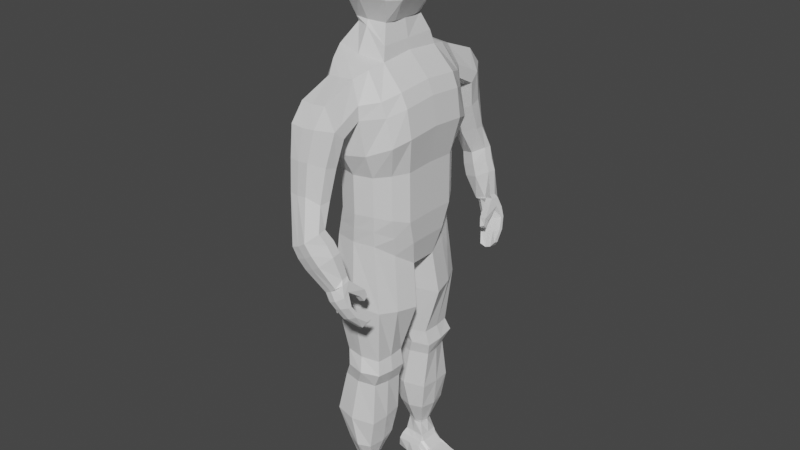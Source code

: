 # Source: defaultPlayerModel.blend  (saved by Blender 2.82.7; exported with 4.5.12 LTS)
import bpy
from mathutils import Matrix  # noqa: F401  (used for matrix-valued properties, if any)

bpy.ops.wm.read_factory_settings(use_empty=True)
scene = bpy.context.scene
scene.name = 'Scene'

# ---- collections
col_collection = bpy.data.collections.new('Collection'); scene.collection.children.link(col_collection)
col_collection_2 = bpy.data.collections.new('Collection 2'); scene.collection.children.link(col_collection_2)

# ---- materials (node trees are filled in below, after node groups)
mat_material = bpy.data.materials.new('Material')
mat_material.alpha_threshold = 0.0
mat_material.use_transparent_shadow = False
mat_material.line_color = (0.0, 0.0, 0.0, 1.0)

# ---- material node trees
mat_material.use_nodes = True; mat_material.node_tree.nodes.clear()
_N = mat_material.node_tree.nodes; _L = mat_material.node_tree.links
n0 = _N.new('ShaderNodeOutputMaterial'); n0.name = 'Material Output'; n0.location = (300, 300)
n1 = _N.new('ShaderNodeBsdfPrincipled'); n1.name = 'Principled BSDF'; n1.location = (10, 300)
n1.distribution = 'GGX'
n1.subsurface_method = 'BURLEY'
n1.inputs[2].default_value = 0.4
n1.inputs[3].default_value = 1.45
n1.inputs[27].default_value = (0.0, 0.0, 0.0, 1.0)
n1.inputs[28].default_value = 1.0
_L.new(n1.outputs[0], n0.inputs[0])
n0.is_active_output = True

# ---- world
world_world = bpy.data.worlds.new('World'); scene.world = world_world
world_world.use_nodes = True; world_world.node_tree.nodes.clear()
_N = world_world.node_tree.nodes; _L = world_world.node_tree.links
n0 = _N.new('ShaderNodeOutputWorld'); n0.name = 'World Output'; n0.location = (300, 300)
n1 = _N.new('ShaderNodeBackground'); n1.name = 'Background'; n1.location = (10, 300)
n1.inputs[0].default_value = (0.05088, 0.05088, 0.05088, 1.0)
_L.new(n1.outputs[0], n0.inputs[0])
n0.is_active_output = True
world_world.color = (0.05088, 0.05088, 0.05088)
world_world.use_sun_shadow = False
world_world.sun_shadow_jitter_overblur = 0.0

# ---- meshes
me_cube = bpy.data.meshes.new('Cube')
me_cube.from_pydata([(0.08739, 0.338, 1.335), (0.145, 0.2749, 0.5005), (-0.07835, 0.2749, 0.5005), (-0.1016, 0.0, 0.3489), (0.1316, 0.0, 1.396), (-0.1302, 0.0, 1.432), (0.2225, 0.0, 0.3558), (0.1546, 0.2901, 0.8638), (-0.03666, 0.2901, 0.8638), (0.2578, 0.0, 0.8778), (-0.1177, 0.0, 0.8778), (0.1565, 0.3391, 0.9856), (-0.04409, 0.3391, 0.9881), (0.2902, 0.0, 1.066), (-0.1995, 0.0, 1.137), (0.156, 0.288, 0.6613), (-0.03666, 0.288, 0.6613), (0.2605, 0.0, 0.6188), (-0.09994, 0.0, 0.6598), (-0.1302, 0.1788, 1.416), (0.2225, 0.07186, 0.3558), (-0.1016, 0.06811, 0.3489), (0.1316, 0.1788, 1.38), (0.2578, 0.1491, 0.871), (-0.1177, 0.1491, 0.871), (0.2902, 0.1795, 1.052), (-0.1995, 0.1795, 1.123), (-0.1052, 0.1475, 0.673), (0.2605, 0.1478, 0.616), (-0.09361, 0.0, 1.538), (0.1049, 0.0, 1.538), (0.1505, 0.2814, 0.5809), (-0.0575, 0.2814, 0.5809), (0.2497, 0.0, 0.4894), (-0.1417, 0.0, 0.4888), (0.2497, 0.1095, 0.4879), (-0.1453, 0.1393, 0.5012), (0.08242, 0.2595, -0.7966), (0.005964, 0.2595, -0.7948), (0.07819, 0.1828, -0.8065), (-0.003278, 0.1807, -0.7934), (-0.03527, 0.2683, -0.1445), (-0.03058, 0.09771, -0.1537), (0.1607, 0.2672, -0.1441), (0.1637, 0.09971, -0.1455), (-0.05093, 0.2737, -0.2972), (0.1403, 0.2743, -0.2944), (0.1681, 0.119, -0.2921), (-0.03674, 0.1154, -0.3015), (-0.07445, 0.06842, 0.126), (-0.08762, 0.3073, 0.1821), (0.1861, 0.29, 0.1517), (0.253, 0.08902, 0.1288), (-0.08251, 0.3054, -0.5101), (0.1502, 0.301, -0.5152), (0.1507, 0.1094, -0.5063), (-0.07353, 0.1063, -0.5096), (-0.000978, 0.1085, -0.2263), (-0.009156, 0.2966, -0.2157), (0.181, 0.2899, -0.2115), (0.183, 0.1059, -0.2271), (-0.01606, 0.2967, -0.6697), (0.1224, 0.2949, -0.6736), (0.1246, 0.1285, -0.6632), (-0.01925, 0.1254, -0.6663), (-0.09511, 0.263, 1.376), (0.1909, 0.1766, 0.4274), (-0.08393, 0.2233, 0.8661), (-0.1455, 0.2635, 1.092), (-0.07772, 0.2215, 0.6681), (-0.09725, 0.1739, 0.4228), (0.1131, 0.2624, 1.363), (0.2126, 0.2241, 0.8666), (0.2549, 0.2662, 1.025), (0.2145, 0.2225, 0.638), (0.2064, 0.1999, 0.5328), (-0.1205, 0.2142, 0.5536), (0.08794, 0.221, -0.8093), (-0.004358, 0.2207, -0.8066), (0.17, 0.184, -0.1443), (-0.04059, 0.1829, -0.1508), (0.1619, 0.1973, -0.2948), (-0.0513, 0.194, -0.2969), (-0.09101, 0.1988, 0.1549), (0.2283, 0.2016, 0.1417), (0.1583, 0.2054, -0.5112), (-0.08583, 0.2055, -0.5106), (-0.01291, 0.2021, -0.2206), (0.1898, 0.1983, -0.2197), (0.1388, 0.2123, -0.669), (-0.02541, 0.2112, -0.6692), (0.03333, 0.296, 0.5005), (0.01728, 0.3431, 1.33), (0.06042, 0.0, 0.3523), (0.05899, 0.3158, 0.8638), (0.05376, 0.3795, 0.9807), (0.05966, 0.313, 0.6613), (0.0007239, 0.2016, 1.398), (0.06042, 0.0295, 0.3523), (0.09267, 0.1201, 1.539), (-0.08069, 0.1172, 1.539), (0.04649, 0.3045, 0.5809), (0.03689, 0.2631, -0.8042), (0.04196, 0.17, -0.8033), (0.06656, 0.06687, -0.1496), (0.06272, 0.2867, -0.1443), (0.06569, 0.09088, -0.2968), (0.0447, 0.2948, -0.2958), (0.04926, 0.3269, 0.1669), (0.08927, 0.04086, 0.1274), (0.03508, 0.07874, -0.5079), (0.03034, 0.3328, -0.5127), (0.08591, 0.3199, -0.2136), (0.09102, 0.0779, -0.2267), (0.05266, 0.1036, -0.6647), (0.0607, 0.3249, -0.6716), (0.009006, 0.2802, 1.369), (0.1381, 0.3606, 1.231), (0.2381, 0.0, 1.281), (-0.1908, 0.0, 1.29), (0.2378, 0.186, 1.265), (-0.1899, 0.1865, 1.275), (0.1992, 0.277, 1.238), (-0.1419, 0.2785, 1.237), (0.269, 0.0, 1.209), (-0.1952, 0.0, 1.214), (0.2689, 0.1827, 1.194), (-0.1947, 0.183, 1.199), (0.2218, 0.2704, 1.165), (-0.1503, 0.274, 1.149), (-0.05282, 0.338, 1.325), (-0.07224, 0.3611, 1.22), (0.1443, 0.366, 1.163), (-0.06285, 0.3802, 1.16), (0.04089, 0.3875, 1.13), (0.0187, 0.5903, 1.169), (0.0888, 0.5913, 1.176), (-0.05141, 0.5835, 1.171), (0.1395, 0.5166, 1.154), (-0.07082, 0.5081, 1.147), (0.1457, 0.4643, 1.111), (-0.06143, 0.4696, 1.097), (0.0423, 0.4492, 1.074), (0.0683, 0.6959, 0.6507), (0.11, 0.6987, 0.6782), (0.02739, 0.6906, 0.6347), (0.1468, 0.6427, 0.7166), (0.001648, 0.6286, 0.6413), (0.04968, 0.606, 0.5267), (0.144, 0.5997, 0.7212), (0.001977, 0.6068, 0.6611), (0.0772, 0.5783, 0.6826), (0.04193, 0.4328, 1.089), (0.1453, 0.4381, 1.125), (-0.0712, 0.469, 1.167), (-0.06181, 0.4458, 1.114), (0.1392, 0.4751, 1.174), (0.08842, 0.5196, 1.264), (0.01832, 0.5203, 1.257), (-0.05179, 0.5138, 1.257), (-0.05203, 0.5503, 0.9872), (-0.03262, 0.617, 1.025), (0.1201, 0.5588, 0.9938), (0.1263, 0.4978, 0.9775), (0.01987, 0.6239, 1.024), (0.04348, 0.4828, 0.9407), (-0.04264, 0.5031, 0.9639), (0.07529, 0.6249, 1.031), (-0.02556, 0.6332, 0.8665), (0.1275, 0.5463, 0.8375), (0.02105, 0.64, 0.8651), (0.04466, 0.5312, 0.8007), (-0.04497, 0.5928, 0.8258), (0.1213, 0.6013, 0.8324), (-0.03558, 0.5516, 0.824), (0.0706, 0.641, 0.8721), (0.1904, 0.6237, 0.4316), (0.2178, 0.6239, 0.454), (0.1551, 0.6204, 0.415), (0.2261, 0.5856, 0.4888), (0.1296, 0.5819, 0.4218), (0.2233, 0.5485, 0.4934), (0.1241, 0.5655, 0.4421), (0.183, 0.5621, 0.4613), (0.07542, 0.6621, 0.5201), (0.2011, 0.6142, 0.6052), (0.1976, 0.5665, 0.6109), (0.1226, 0.6673, 0.5392), (0.1308, 0.5451, 0.5724), (0.04926, 0.5737, 0.5478), (0.1643, 0.6702, 0.5668), (0.174, 0.6226, 0.6609), (0.02209, 0.588, 0.6035), (0.0485, 0.6799, 0.5754), (0.02251, 0.6203, 0.5824), (0.1374, 0.6879, 0.6221), (0.1704, 0.5749, 0.6666), (0.09572, 0.6851, 0.5946), (0.1036, 0.5594, 0.6281), (0.2268, 0.4733, 0.2435), (0.2082, 0.6161, 0.4409), (0.2317, 0.506, 0.2331), (0.3067, 0.4845, 0.2679), (0.2355, 0.5512, 0.4758), (0.3069, 0.5108, 0.2628), (0.2378, 0.5982, 0.4676), (0.1499, 0.5801, 0.36), (0.1556, 0.6047, 0.362), (0.2576, 0.6092, 0.4157), (0.2506, 0.5739, 0.4305), (0.1699, 0.5852, 0.3257), (0.2758, 0.6025, 0.3677), (0.276, 0.5832, 0.3686), (0.1649, 0.5565, 0.3298), (0.1907, 0.561, 0.276), (0.2925, 0.5713, 0.3104), (0.2924, 0.5485, 0.3134), (0.1863, 0.5309, 0.2848), (0.2588, 0.5211, 0.2235), (0.2584, 0.4739, 0.2326), (0.1552, 0.5619, 0.4418), (0.1801, 0.5764, 0.2932), (0.181, 0.6224, 0.3733), (0.2029, 0.6101, 0.3384), (0.2029, 0.5619, 0.3445), (0.227, 0.5354, 0.2917), (0.2273, 0.583, 0.2841), (0.2865, 0.4764, 0.2422), (0.216, 0.6269, 0.3893), (0.2356, 0.6139, 0.3522), (0.2577, 0.5862, 0.2958), (0.2869, 0.5236, 0.233), (0.1954, 0.5531, 0.4633), (0.2082, 0.5747, 0.4189), (0.2357, 0.5725, 0.3561), (0.2575, 0.5419, 0.3023), (0.235, 0.4518, 0.3521), (0.2179, 0.4761, 0.3913), (0.2281, 0.4756, 0.3316), (0.222, 0.5029, 0.3737), (0.259, 0.4567, 0.3637), (0.2567, 0.4686, 0.3992), (0.2579, 0.4746, 0.342), (0.2554, 0.4984, 0.374), (-0.05726, 0.156, -1.019), (-0.006126, 0.1855, -0.8145), (-0.05726, 0.2853, -1.019), (0.004685, 0.2648, -0.813), (0.313, 0.1448, -1.019), (0.07379, 0.1823, -0.8187), (0.313, 0.2853, -1.019), (0.07379, 0.2587, -0.8187), (-0.02223, 0.1786, -0.8969), (-0.01311, 0.2672, -0.8921), (0.09407, 0.2755, -0.8957), (0.09407, 0.1702, -0.8957), (-0.04221, 0.2984, -0.9565), (0.2887, 0.2642, -0.9845), (0.2887, 0.1657, -0.9845), (-0.04221, 0.1416, -0.9565), (0.09596, 0.2996, -0.9565), (0.09785, 0.3206, -1.019), (0.09304, 0.1416, -0.9565), (0.08541, 0.1207, -1.019), (0.1576, 0.2699, -0.9604), (0.1576, 0.168, -0.9604), (0.1992, 0.1328, -1.019), (0.1673, 0.2819, -0.9818), (0.2054, 0.303, -1.019), (0.1658, 0.1537, -0.9818), (0.1074, 0.2727, -0.9235), (0.1074, 0.1691, -0.9235), (-0.03468, 0.155, -0.9255), (-0.03468, 0.2886, -0.9255), (0.2232, 0.267, -0.9724), (0.2232, 0.1668, -0.9724), (0.09502, 0.2875, -0.9261), (0.09355, 0.1559, -0.9261), (0.1373, 0.2773, -0.9527), (0.1366, 0.1614, -0.9527), (0.02029, 0.303, -1.019), (0.03384, 0.2668, -0.8187), (0.03384, 0.174, -0.8187), (0.03346, 0.1739, -0.8951), (0.03346, 0.2705, -0.8951), (0.02541, 0.1416, -0.9565), (0.02688, 0.299, -0.9565), (0.01407, 0.1384, -1.019), (0.02944, 0.1555, -0.9258), (0.03017, 0.2881, -0.9258), (-0.05726, 0.2207, -1.019), (-0.01088, 0.2205, -0.8187), (0.3483, 0.215, -1.019), (0.0908, 0.2205, -0.8187), (0.09407, 0.2229, -0.8957), (-0.02716, 0.2214, -0.8945), (-0.04221, 0.22, -0.9565), (0.324, 0.215, -0.9845), (0.1576, 0.2189, -0.9604), (0.1074, 0.2209, -0.9235), (0.2023, 0.2179, -1.019), (0.2232, 0.2169, -0.9724), (-0.03468, 0.2218, -0.9255), (0.01718, 0.2207, -1.019), (-0.07273, 0.0, 1.97), (-0.07273, 0.1218, 1.936), (0.08944, 0.0, 1.97), (0.08944, 0.1218, 1.936), (-0.1558, 0.0, 1.651), (-0.11, 0.1609, 1.655), (0.1333, 0.171, 1.655), (0.1768, 0.0, 1.651), (-0.1474, 0.0, 1.872), (-0.1015, 0.1694, 1.872), (0.1382, 0.1795, 1.872), (0.1599, 0.0, 1.872), (-0.1184, 0.1821, 1.756), (0.1395, 0.1922, 1.756), (0.1811, 0.0, 1.756), (-0.1643, 0.0, 1.756), (-0.07273, 0.07213, 1.97), (0.08944, 0.07213, 1.97), (0.1768, 0.106, 1.651), (-0.145, 0.106, 1.651), (0.1599, 0.1081, 1.872), (-0.1365, 0.1081, 1.872), (-0.1534, 0.1144, 1.756), (0.1811, 0.1144, 1.756), (0.01012, 0.1218, 1.957), (0.01012, 0.0, 1.991), (0.01858, 0.0, 1.651), (-0.003212, 0.1937, 1.655), (0.01435, 0.0, 1.872), (0.003468, 0.2022, 1.872), (-0.004316, 0.2149, 1.756), (0.01646, 0.0, 1.756), (0.01012, 0.07213, 1.991), (0.1223, 0.0, 1.448), (0.1207, 0.1601, 1.448), (-0.07433, 0.1109, 1.516), (0.0009778, 0.1427, 1.514), (-0.09054, 0.07082, 1.538), (0.1049, 0.07082, 1.538), (-0.005787, 0.1265, 1.539), (0.0003513, 0.0, 1.538), (-0.09349, 0.0, 1.521)], [(3, 6)], [(123, 65, 130, 131), (120, 22, 4, 118), (98, 20, 6, 93), (5, 345, 339, 19), (28, 23, 9, 17), (96, 94, 7, 15), (69, 67, 8, 16), (23, 25, 13, 9), (94, 95, 11, 7), (67, 68, 12, 8), (76, 69, 16, 32), (101, 96, 15, 31), (35, 28, 17, 33), (75, 74, 28, 35), (34, 18, 27, 36), (10, 14, 26, 24), (72, 73, 25, 23), (18, 10, 24, 27), (74, 72, 23, 28), (116, 65, 19, 97), (90, 61, 38, 78), (122, 71, 22, 120), (119, 5, 19, 121), (4, 22, 338, 337), (97, 19, 339, 340), (3, 34, 36, 21), (66, 75, 35, 20), (20, 35, 33, 6), (91, 101, 31, 1), (70, 76, 32, 2), (115, 62, 37, 102), (89, 63, 39, 77), (114, 64, 40, 103), (109, 49, 42, 104), (84, 52, 44, 79), (108, 51, 43, 105), (83, 50, 41, 80), (113, 57, 48, 106), (88, 60, 47, 81), (112, 59, 46, 107), (87, 58, 45, 82), (70, 2, 50, 83), (91, 1, 51, 108), (66, 20, 52, 84), (98, 21, 49, 109), (106, 48, 56, 110), (81, 47, 55, 85), (107, 46, 54, 111), (82, 45, 53, 86), (80, 41, 58, 87), (105, 43, 59, 112), (79, 44, 60, 88), (104, 42, 57, 113), (110, 56, 64, 114), (85, 55, 63, 89), (111, 54, 62, 115), (86, 53, 61, 90), (56, 86, 90, 64), (54, 85, 89, 62), (43, 79, 88, 59), (42, 80, 87, 57), (48, 82, 86, 56), (46, 81, 85, 54), (1, 66, 84, 51), (21, 70, 83, 49), (57, 87, 82, 48), (59, 88, 81, 46), (49, 83, 80, 42), (51, 84, 79, 43), (62, 89, 77, 37), (21, 36, 76, 70), (1, 31, 75, 66), (117, 0, 71, 122), (64, 90, 78, 40), (92, 130, 65, 116), (15, 7, 72, 74), (7, 11, 73, 72), (31, 15, 74, 75), (36, 27, 69, 76), (24, 26, 68, 67), (27, 24, 67, 69), (121, 19, 65, 123), (0, 92, 116, 71), (53, 111, 115, 61), (55, 110, 114, 63), (44, 104, 113, 60), (41, 105, 112, 58), (45, 107, 111, 53), (47, 106, 110, 55), (20, 98, 109, 52), (2, 91, 108, 50), (58, 112, 107, 45), (60, 113, 106, 47), (50, 108, 105, 41), (52, 109, 104, 44), (63, 114, 103, 39), (61, 115, 102, 38), (2, 32, 101, 91), (22, 97, 340, 338), (71, 116, 97, 22), (32, 16, 96, 101), (8, 12, 95, 94), (16, 8, 94, 96), (21, 98, 93, 3), (127, 121, 123, 129), (132, 117, 122, 128), (125, 119, 121, 127), (128, 122, 120, 126), (126, 120, 118, 124), (129, 123, 131, 133), (68, 129, 133, 12), (95, 134, 132, 11), (25, 126, 124, 13), (73, 128, 126, 25), (14, 125, 127, 26), (11, 132, 128, 73), (26, 127, 129, 68), (12, 133, 134, 95), (169, 171, 151, 149), (168, 170, 143, 145), (172, 168, 145, 147), (173, 169, 149, 146), (153, 152, 142, 140), (155, 154, 139, 141), (157, 156, 138, 136), (152, 155, 141, 142), (158, 157, 136, 135), (156, 153, 140, 138), (154, 159, 137, 139), (159, 158, 135, 137), (186, 188, 183, 181), (184, 187, 176, 178), (148, 184, 178, 180), (185, 186, 181, 179), (174, 172, 147, 150), (175, 173, 146, 144), (171, 174, 150, 151), (170, 175, 144, 143), (130, 92, 158, 159), (131, 130, 159, 154), (117, 132, 153, 156), (92, 0, 157, 158), (134, 133, 155, 152), (0, 117, 156, 157), (133, 131, 154, 155), (132, 134, 152, 153), (135, 136, 167, 164), (142, 141, 166, 165), (136, 138, 162, 167), (141, 139, 160, 166), (138, 140, 163, 162), (139, 137, 161, 160), (137, 135, 164, 161), (140, 142, 165, 163), (164, 167, 175, 170), (165, 166, 174, 171), (167, 162, 173, 175), (166, 160, 172, 174), (162, 163, 169, 173), (160, 161, 168, 172), (161, 164, 170, 168), (163, 165, 171, 169), (189, 148, 180, 182), (190, 185, 179, 177), (188, 189, 182, 183), (187, 190, 177, 176), (197, 195, 190, 187), (198, 192, 189, 188), (195, 191, 185, 190), (192, 194, 148, 189), (191, 196, 186, 185), (194, 193, 184, 148), (193, 197, 187, 184), (196, 198, 188, 186), (149, 151, 198, 196), (145, 143, 197, 193), (147, 145, 193, 194), (146, 149, 196, 191), (150, 147, 194, 192), (144, 146, 191, 195), (151, 150, 192, 198), (143, 144, 195, 197), (206, 180, 178, 207), (228, 176, 200, 208), (208, 205, 203, 209), (221, 220, 180, 206), (231, 204, 202, 227), (224, 221, 206, 213), (211, 208, 209, 212), (229, 228, 208, 211), (213, 206, 207, 210), (217, 213, 210, 214), (230, 229, 211, 215), (215, 211, 212, 216), (225, 224, 213, 217), (219, 225, 217, 199), (204, 215, 216, 202), (231, 230, 215, 204), (199, 217, 214, 201), (201, 214, 226, 218), (227, 235, 225, 219), (235, 234, 224, 225), (214, 210, 223, 226), (210, 207, 222, 223), (234, 233, 221, 224), (201, 218, 219, 199), (233, 232, 220, 221), (207, 178, 222), (212, 209, 233, 234), (216, 212, 234, 235), (202, 216, 235, 227), (218, 226, 230, 231), (226, 223, 229, 230), (223, 222, 228, 229), (218, 231, 227, 219), (222, 178, 176, 228), (236, 237, 239, 238), (238, 239, 243, 242), (242, 243, 241, 240), (240, 241, 237, 236), (238, 242, 240, 236), (241, 243, 209, 203), (239, 237, 232, 233), (237, 241, 203, 232), (243, 239, 233, 209), (183, 232, 203, 181), (182, 220, 232, 183), (180, 220, 182), (181, 203, 205, 179), (177, 200, 176), (208, 200, 205), (179, 205, 200, 177), (295, 291, 247, 253), (284, 281, 251, 254), (294, 293, 249, 255), (283, 282, 245, 252), (300, 268, 250, 292), (279, 271, 255, 277), (299, 294, 255, 271), (289, 284, 254, 276), (302, 295, 253, 273), (290, 296, 256, 246), (280, 286, 260, 261), (292, 297, 258, 248), (266, 269, 262, 263), (268, 267, 257, 250), (278, 270, 264, 274), (288, 283, 252, 272), (287, 285, 259, 244), (301, 298, 265, 275), (276, 254, 270, 278), (261, 260, 267, 268), (248, 258, 269, 266), (298, 299, 271, 265), (275, 265, 271, 279), (303, 300, 266, 263, 287), (258, 275, 279, 269), (260, 276, 278, 267), (297, 301, 275, 258), (285, 288, 272, 259), (267, 278, 274, 257), (296, 302, 273, 256), (286, 289, 276, 260), (269, 279, 277, 262), (256, 273, 289, 286), (262, 277, 288, 285), (290, 303, 287, 244), (263, 262, 285, 287), (277, 255, 283, 288), (246, 256, 286, 280), (273, 253, 284, 289), (255, 249, 282, 283), (253, 247, 281, 284), (246, 280, 303, 290), (259, 272, 302, 296), (257, 274, 301, 297), (280, 261, 268, 300, 303), (264, 270, 299, 298), (274, 264, 298, 301), (250, 257, 297, 292), (244, 259, 296, 290), (272, 252, 295, 302), (270, 254, 294, 299), (266, 300, 292, 248), (254, 251, 293, 294), (252, 245, 291, 295), (38, 247, 291, 78), (78, 291, 245, 40), (102, 281, 247, 38), (37, 251, 281, 102), (77, 293, 251, 37), (39, 249, 293, 77), (103, 282, 249, 39), (40, 245, 282, 103), (325, 320, 305, 313), (333, 328, 307, 314), (324, 321, 306, 315), (332, 329, 304, 312), (336, 320, 304, 329), (344, 330, 308, 29), (342, 322, 311, 30), (343, 331, 310, 99), (341, 323, 309, 100), (335, 332, 312, 319), (327, 324, 315, 318), (334, 333, 314, 317), (326, 325, 313, 316), (323, 326, 316, 309), (331, 334, 317, 310), (322, 327, 318, 311), (330, 335, 319, 308), (310, 317, 327, 322), (308, 319, 326, 323), (319, 312, 325, 326), (317, 314, 324, 327), (29, 308, 323, 341), (99, 310, 322, 342), (328, 305, 320, 336), (314, 307, 321, 324), (312, 304, 320, 325), (307, 328, 336, 321), (311, 318, 335, 330), (309, 316, 334, 331), (316, 313, 333, 334), (318, 315, 332, 335), (100, 309, 331, 343), (30, 311, 330, 344), (321, 336, 329, 306), (315, 306, 329, 332), (313, 305, 328, 333), (341, 100, 339), (341, 339, 345), (341, 345, 29), (340, 339, 100, 343), (338, 340, 343, 99), (337, 338, 99, 30)])
_uv = me_cube.uv_layers.new(name='UVMap')
_uv.uv.foreach_set('vector', [0.5938, 0.2188, 0.625, 0.2188, 0.625, 0.25, 0.5938, 0.25, 0.5938, 0.5625, 0.625, 0.5625, 0.625, 0.625, 0.5938, 0.625, 0.25, 0.5625, 0.375, 0.5625, 0.375, 0.625, 0.25, 0.625, 0.625, 0.125, 0.0, 0.0, 0.875, 0.5625, 0.875, 0.5625, 0.4375, 0.5625, 0.5, 0.5625, 0.5, 0.625, 0.4375, 0.625, 0.4375, 0.375, 0.5, 0.375, 0.5, 0.5, 0.4375, 0.5, 0.4375, 0.2188, 0.5, 0.2187, 0.5, 0.25, 0.4375, 0.25, 0.5, 0.5625, 0.5625, 0.5625, 0.5625, 0.625, 0.5, 0.625, 0.5, 0.375, 0.5625, 0.375, 0.5625, 0.5, 0.5, 0.5, 0.5, 0.2187, 0.5625, 0.2188, 0.5625, 0.25, 0.5, 0.25, 0.4063, 0.2188, 0.4375, 0.2188, 0.4375, 0.25, 0.4062, 0.25, 0.4062, 0.375, 0.4375, 0.375, 0.4375, 0.5, 0.4062, 0.5, 0.4063, 0.5625, 0.4375, 0.5625, 0.4375, 0.625, 0.4062, 0.625, 0.4063, 0.5312, 0.4375, 0.5313, 0.4375, 0.5625, 0.4063, 0.5625, 0.4062, 0.125, 0.4375, 0.125, 0.4375, 0.1875, 0.4062, 0.1875, 0.5, 0.125, 0.5625, 0.125, 0.5625, 0.1875, 0.5, 0.1875, 0.5, 0.5312, 0.5625, 0.5312, 0.5625, 0.5625, 0.5, 0.5625, 0.4375, 0.125, 0.5, 0.125, 0.5, 0.1875, 0.4375, 0.1875, 0.4375, 0.5313, 0.5, 0.5312, 0.5, 0.5625, 0.4375, 0.5625, 0.75, 0.5312, 0.875, 0.5312, 0.875, 0.5625, 0.75, 0.5625, 0.375, 0.2188, 0.375, 0.25, 0.375, 0.25, 0.375, 0.2187, 0.5937, 0.5312, 0.625, 0.5312, 0.625, 0.5625, 0.5938, 0.5625, 0.5938, 0.125, 0.625, 0.125, 0.625, 0.1875, 0.5938, 0.1875, 0.625, 0.625, 0.625, 0.5625, 0.625, 0.5625, 0.625, 0.625, 0.75, 0.5625, 0.875, 0.5625, 0.875, 0.5625, 0.75, 0.5625, 0.375, 0.125, 0.4062, 0.125, 0.4062, 0.1875, 0.375, 0.1875, 0.375, 0.5312, 0.4063, 0.5312, 0.4063, 0.5625, 0.375, 0.5625, 0.375, 0.5625, 0.4063, 0.5625, 0.4062, 0.625, 0.375, 0.625, 0.375, 0.375, 0.4062, 0.375, 0.4062, 0.5, 0.375, 0.5, 0.375, 0.2188, 0.4063, 0.2188, 0.4062, 0.25, 0.375, 0.25, 0.375, 0.375, 0.375, 0.5, 0.375, 0.5, 0.375, 0.375, 0.375, 0.5312, 0.375, 0.5625, 0.375, 0.5625, 0.375, 0.5313, 0.25, 0.5625, 0.125, 0.5625, 0.125, 0.5625, 0.25, 0.5625, 0.25, 0.5625, 0.125, 0.5625, 0.125, 0.5625, 0.25, 0.5625, 0.375, 0.5312, 0.375, 0.5625, 0.375, 0.5625, 0.375, 0.5312, 0.375, 0.375, 0.375, 0.5, 0.375, 0.5, 0.375, 0.375, 0.375, 0.2188, 0.375, 0.25, 0.375, 0.25, 0.375, 0.2188, 0.25, 0.5625, 0.125, 0.5625, 0.125, 0.5625, 0.25, 0.5625, 0.375, 0.5312, 0.375, 0.5625, 0.375, 0.5625, 0.375, 0.5313, 0.375, 0.375, 0.375, 0.5, 0.375, 0.5, 0.375, 0.375, 0.375, 0.2188, 0.375, 0.25, 0.375, 0.25, 0.375, 0.2188, 0.375, 0.2188, 0.375, 0.25, 0.375, 0.25, 0.375, 0.2188, 0.375, 0.375, 0.375, 0.5, 0.375, 0.5, 0.375, 0.375, 0.375, 0.5312, 0.375, 0.5625, 0.375, 0.5625, 0.375, 0.5312, 0.25, 0.5625, 0.125, 0.5625, 0.125, 0.5625, 0.25, 0.5625, 0.25, 0.5625, 0.125, 0.5625, 0.125, 0.5625, 0.25, 0.5625, 0.375, 0.5313, 0.375, 0.5625, 0.375, 0.5625, 0.375, 0.5312, 0.375, 0.375, 0.375, 0.5, 0.375, 0.5, 0.375, 0.375, 0.375, 0.2188, 0.375, 0.25, 0.375, 0.25, 0.375, 0.2188, 0.375, 0.2188, 0.375, 0.25, 0.375, 0.25, 0.375, 0.2188, 0.375, 0.375, 0.375, 0.5, 0.375, 0.5, 0.375, 0.375, 0.375, 0.5312, 0.375, 0.5625, 0.375, 0.5625, 0.375, 0.5312, 0.25, 0.5625, 0.125, 0.5625, 0.125, 0.5625, 0.25, 0.5625, 0.25, 0.5625, 0.125, 0.5625, 0.125, 0.5625, 0.25, 0.5625, 0.375, 0.5312, 0.375, 0.5625, 0.375, 0.5625, 0.375, 0.5312, 0.375, 0.375, 0.375, 0.5, 0.375, 0.5, 0.375, 0.375, 0.375, 0.2188, 0.375, 0.25, 0.375, 0.25, 0.375, 0.2188, 0.375, 0.1875, 0.375, 0.2188, 0.375, 0.2188, 0.375, 0.1875, 0.375, 0.5, 0.375, 0.5312, 0.375, 0.5312, 0.375, 0.5, 0.375, 0.5, 0.375, 0.5312, 0.375, 0.5312, 0.375, 0.5, 0.375, 0.1875, 0.375, 0.2188, 0.375, 0.2188, 0.375, 0.1875, 0.375, 0.1875, 0.375, 0.2188, 0.375, 0.2188, 0.375, 0.1875, 0.375, 0.5, 0.375, 0.5313, 0.375, 0.5312, 0.375, 0.5, 0.375, 0.5, 0.375, 0.5312, 0.375, 0.5312, 0.375, 0.5, 0.375, 0.1875, 0.375, 0.2188, 0.375, 0.2188, 0.375, 0.1875, 0.375, 0.1875, 0.375, 0.2188, 0.375, 0.2188, 0.375, 0.1875, 0.375, 0.5, 0.375, 0.5312, 0.375, 0.5313, 0.375, 0.5, 0.375, 0.1875, 0.375, 0.2188, 0.375, 0.2188, 0.375, 0.1875, 0.375, 0.5, 0.375, 0.5312, 0.375, 0.5312, 0.375, 0.5, 0.375, 0.5, 0.375, 0.5312, 0.375, 0.5313, 0.375, 0.5, 0.375, 0.1875, 0.4062, 0.1875, 0.4063, 0.2188, 0.375, 0.2188, 0.375, 0.5, 0.4062, 0.5, 0.4063, 0.5312, 0.375, 0.5312, 0.5938, 0.5, 0.625, 0.5, 0.625, 0.5312, 0.5937, 0.5312, 0.375, 0.1875, 0.375, 0.2188, 0.375, 0.2187, 0.375, 0.1875, 0.75, 0.5, 0.875, 0.5, 0.875, 0.5312, 0.75, 0.5312, 0.4375, 0.5, 0.5, 0.5, 0.5, 0.5312, 0.4375, 0.5313, 0.5, 0.5, 0.5625, 0.5, 0.5625, 0.5312, 0.5, 0.5312, 0.4062, 0.5, 0.4375, 0.5, 0.4375, 0.5313, 0.4063, 0.5312, 0.4062, 0.1875, 0.4375, 0.1875, 0.4375, 0.2188, 0.4063, 0.2188, 0.5, 0.1875, 0.5625, 0.1875, 0.5625, 0.2188, 0.5, 0.2187, 0.4375, 0.1875, 0.5, 0.1875, 0.5, 0.2187, 0.4375, 0.2188, 0.5938, 0.1875, 0.625, 0.1875, 0.625, 0.2188, 0.5938, 0.2188, 0.625, 0.5, 0.75, 0.5, 0.75, 0.5312, 0.625, 0.5312, 0.375, 0.25, 0.375, 0.375, 0.375, 0.375, 0.375, 0.25, 0.375, 0.5625, 0.25, 0.5625, 0.25, 0.5625, 0.375, 0.5625, 0.375, 0.5625, 0.25, 0.5625, 0.25, 0.5625, 0.375, 0.5625, 0.375, 0.25, 0.375, 0.375, 0.375, 0.375, 0.375, 0.25, 0.375, 0.25, 0.375, 0.375, 0.375, 0.375, 0.375, 0.25, 0.375, 0.5625, 0.25, 0.5625, 0.25, 0.5625, 0.375, 0.5625, 0.375, 0.5625, 0.25, 0.5625, 0.25, 0.5625, 0.375, 0.5625, 0.375, 0.25, 0.375, 0.375, 0.375, 0.375, 0.375, 0.25, 0.375, 0.25, 0.375, 0.375, 0.375, 0.375, 0.375, 0.25, 0.375, 0.5625, 0.25, 0.5625, 0.25, 0.5625, 0.375, 0.5625, 0.375, 0.25, 0.375, 0.375, 0.375, 0.375, 0.375, 0.25, 0.375, 0.5625, 0.25, 0.5625, 0.25, 0.5625, 0.375, 0.5625, 0.375, 0.5625, 0.25, 0.5625, 0.25, 0.5625, 0.375, 0.5625, 0.375, 0.25, 0.375, 0.375, 0.375, 0.375, 0.375, 0.25, 0.375, 0.25, 0.4062, 0.25, 0.4062, 0.375, 0.375, 0.375, 0.625, 0.5625, 0.75, 0.5625, 0.75, 0.5625, 0.625, 0.5625, 0.625, 0.5312, 0.75, 0.5312, 0.75, 0.5625, 0.625, 0.5625, 0.4062, 0.25, 0.4375, 0.25, 0.4375, 0.375, 0.4062, 0.375, 0.5, 0.25, 0.5625, 0.25, 0.5625, 0.375, 0.5, 0.375, 0.4375, 0.25, 0.5, 0.25, 0.5, 0.375, 0.4375, 0.375, 0.125, 0.5625, 0.25, 0.5625, 0.25, 0.625, 0.125, 0.625, 0.5781, 0.1875, 0.5938, 0.1875, 0.5938, 0.2188, 0.5781, 0.2188, 0.5781, 0.5, 0.5938, 0.5, 0.5937, 0.5312, 0.5781, 0.5312, 0.5781, 0.125, 0.5938, 0.125, 0.5938, 0.1875, 0.5781, 0.1875, 0.5781, 0.5312, 0.5937, 0.5312, 0.5938, 0.5625, 0.5781, 0.5625, 0.5781, 0.5625, 0.5938, 0.5625, 0.5938, 0.625, 0.5781, 0.625, 0.5781, 0.2188, 0.5938, 0.2188, 0.5938, 0.25, 0.5781, 0.25, 0.5625, 0.2188, 0.5781, 0.2188, 0.5781, 0.25, 0.5625, 0.25, 0.5625, 0.375, 0.5781, 0.375, 0.5781, 0.5, 0.5625, 0.5, 0.5625, 0.5625, 0.5781, 0.5625, 0.5781, 0.625, 0.5625, 0.625, 0.5625, 0.5312, 0.5781, 0.5312, 0.5781, 0.5625, 0.5625, 0.5625, 0.5625, 0.125, 0.5781, 0.125, 0.5781, 0.1875, 0.5625, 0.1875, 0.5625, 0.5, 0.5781, 0.5, 0.5781, 0.5312, 0.5625, 0.5312, 0.5625, 0.1875, 0.5781, 0.1875, 0.5781, 0.2188, 0.5625, 0.2188, 0.5625, 0.25, 0.5781, 0.25, 0.5781, 0.375, 0.5625, 0.375, 0.5781, 0.5, 0.5781, 0.375, 0.5781, 0.375, 0.5781, 0.5, 0.625, 0.25, 0.625, 0.375, 0.625, 0.375, 0.625, 0.25, 0.5938, 0.25, 0.625, 0.25, 0.625, 0.25, 0.5938, 0.25, 0.5938, 0.5, 0.5781, 0.5, 0.5781, 0.5, 0.5938, 0.5, 0.5781, 0.5, 0.5781, 0.375, 0.5781, 0.375, 0.5781, 0.5, 0.5781, 0.25, 0.5938, 0.25, 0.5938, 0.25, 0.5781, 0.25, 0.625, 0.5, 0.5938, 0.5, 0.5938, 0.5, 0.625, 0.5, 0.5781, 0.375, 0.5781, 0.25, 0.5781, 0.25, 0.5781, 0.375, 0.625, 0.375, 0.625, 0.5, 0.625, 0.5, 0.625, 0.375, 0.5938, 0.5, 0.5781, 0.5, 0.5781, 0.5, 0.5938, 0.5, 0.5938, 0.25, 0.625, 0.25, 0.625, 0.25, 0.5938, 0.25, 0.625, 0.25, 0.625, 0.375, 0.625, 0.375, 0.625, 0.25, 0.5781, 0.5, 0.5781, 0.375, 0.5781, 0.375, 0.5781, 0.5, 0.625, 0.25, 0.625, 0.375, 0.625, 0.375, 0.625, 0.25, 0.5938, 0.25, 0.625, 0.25, 0.625, 0.25, 0.5938, 0.25, 0.5938, 0.5, 0.5781, 0.5, 0.5781, 0.5, 0.5938, 0.5, 0.5781, 0.25, 0.5938, 0.25, 0.5938, 0.25, 0.5781, 0.25, 0.625, 0.5, 0.5938, 0.5, 0.5938, 0.5, 0.625, 0.5, 0.5781, 0.375, 0.5781, 0.25, 0.5781, 0.25, 0.5781, 0.375, 0.625, 0.375, 0.625, 0.5, 0.625, 0.5, 0.625, 0.375, 0.625, 0.25, 0.625, 0.375, 0.625, 0.375, 0.625, 0.25, 0.5938, 0.25, 0.625, 0.25, 0.625, 0.25, 0.5938, 0.25, 0.5938, 0.5, 0.5781, 0.5, 0.5781, 0.5, 0.5938, 0.5, 0.625, 0.375, 0.625, 0.5, 0.625, 0.5, 0.625, 0.375, 0.5781, 0.375, 0.5781, 0.25, 0.5781, 0.25, 0.5781, 0.375, 0.625, 0.5, 0.5938, 0.5, 0.5938, 0.5, 0.625, 0.5, 0.5781, 0.25, 0.5938, 0.25, 0.5938, 0.25, 0.5781, 0.25, 0.5781, 0.5, 0.5781, 0.375, 0.5781, 0.375, 0.5781, 0.5, 0.625, 0.375, 0.625, 0.5, 0.625, 0.5, 0.625, 0.375, 0.5781, 0.375, 0.5781, 0.25, 0.5781, 0.25, 0.5781, 0.375, 0.625, 0.5, 0.5938, 0.5, 0.5938, 0.5, 0.625, 0.5, 0.5781, 0.25, 0.5938, 0.25, 0.5938, 0.25, 0.5781, 0.25, 0.5938, 0.5, 0.5781, 0.5, 0.5781, 0.5, 0.5938, 0.5, 0.5938, 0.25, 0.625, 0.25, 0.625, 0.25, 0.5938, 0.25, 0.625, 0.25, 0.625, 0.375, 0.625, 0.375, 0.625, 0.25, 0.5781, 0.5, 0.5781, 0.375, 0.5781, 0.375, 0.5781, 0.5, 0.625, 0.375, 0.625, 0.5, 0.625, 0.5, 0.625, 0.375, 0.5781, 0.375, 0.5781, 0.25, 0.5781, 0.25, 0.5781, 0.375, 0.625, 0.5, 0.5938, 0.5, 0.5938, 0.5, 0.625, 0.5, 0.5781, 0.25, 0.5938, 0.25, 0.5938, 0.25, 0.5781, 0.25, 0.5938, 0.5, 0.5781, 0.5, 0.5781, 0.5, 0.5938, 0.5, 0.5938, 0.25, 0.625, 0.25, 0.625, 0.25, 0.5938, 0.25, 0.625, 0.25, 0.625, 0.375, 0.625, 0.375, 0.625, 0.25, 0.5781, 0.5, 0.5781, 0.375, 0.5781, 0.375, 0.5781, 0.5, 0.5781, 0.25, 0.5938, 0.25, 0.5938, 0.25, 0.5781, 0.25, 0.625, 0.5, 0.5938, 0.5, 0.5938, 0.5, 0.625, 0.5, 0.5781, 0.375, 0.5781, 0.25, 0.5781, 0.25, 0.5781, 0.375, 0.625, 0.375, 0.625, 0.5, 0.625, 0.5, 0.625, 0.375, 0.625, 0.375, 0.625, 0.5, 0.625, 0.5, 0.625, 0.375, 0.5781, 0.375, 0.5781, 0.25, 0.5781, 0.25, 0.5781, 0.375, 0.625, 0.5, 0.5938, 0.5, 0.5938, 0.5, 0.625, 0.5, 0.5781, 0.25, 0.5938, 0.25, 0.5938, 0.25, 0.5781, 0.25, 0.5938, 0.5, 0.5781, 0.5, 0.5781, 0.5, 0.5938, 0.5, 0.5938, 0.25, 0.625, 0.25, 0.625, 0.25, 0.5938, 0.25, 0.625, 0.25, 0.625, 0.375, 0.625, 0.375, 0.625, 0.25, 0.5781, 0.5, 0.5781, 0.375, 0.5781, 0.375, 0.5781, 0.5, 0.5781, 0.5, 0.5781, 0.375, 0.5781, 0.375, 0.5781, 0.5, 0.625, 0.25, 0.625, 0.375, 0.625, 0.375, 0.625, 0.25, 0.5938, 0.25, 0.625, 0.25, 0.625, 0.25, 0.5938, 0.25, 0.5938, 0.5, 0.5781, 0.5, 0.5781, 0.5, 0.5938, 0.5, 0.5781, 0.25, 0.5938, 0.25, 0.5938, 0.25, 0.5781, 0.25, 0.625, 0.5, 0.5938, 0.5, 0.5938, 0.5, 0.625, 0.5, 0.5781, 0.375, 0.5781, 0.25, 0.5781, 0.25, 0.5781, 0.375, 0.625, 0.375, 0.625, 0.5, 0.625, 0.5, 0.625, 0.375, 0.5588, 0.0, 0.625, 0.0, 0.625, 0.1704, 0.5588, 0.1704, 0.5588, 0.4138, 0.625, 0.4138, 0.625, 0.4875, 0.5588, 0.6111, 0.5588, 0.6111, 0.625, 0.6111, 0.625, 0.75, 0.5588, 0.75, 0.5588, 0.9224, 0.625, 0.9224, 0.625, 1.0, 0.5588, 1.0, 0.2888, 0.5, 0.375, 0.6111, 0.375, 0.75, 0.2888, 0.75, 0.4975, 0.9224, 0.5588, 0.9224, 0.5588, 1.0, 0.4975, 1.0, 0.4975, 0.6111, 0.5588, 0.6111, 0.5588, 0.75, 0.4975, 0.75, 0.4975, 0.4138, 0.5588, 0.4138, 0.5588, 0.6111, 0.4975, 0.6111, 0.4975, 0.0, 0.5588, 0.0, 0.5588, 0.1704, 0.4975, 0.1704, 0.4363, 0.0, 0.4975, 0.0, 0.4975, 0.1704, 0.4363, 0.1704, 0.4363, 0.4138, 0.4975, 0.4138, 0.4975, 0.6111, 0.4363, 0.6111, 0.4363, 0.6111, 0.4975, 0.6111, 0.4975, 0.75, 0.4363, 0.75, 0.4363, 0.9224, 0.4975, 0.9224, 0.4975, 1.0, 0.4363, 1.0, 0.375, 0.9224, 0.4363, 0.9224, 0.4363, 1.0, 0.375, 1.0, 0.375, 0.6111, 0.4363, 0.6111, 0.4363, 0.75, 0.375, 0.75, 0.375, 0.4138, 0.4363, 0.4138, 0.4363, 0.6111, 0.375, 0.6111, 0.375, 0.0, 0.4363, 0.0, 0.4363, 0.1704, 0.375, 0.1704, 0.375, 0.1704, 0.4363, 0.1704, 0.4363, 0.3276, 0.375, 0.3276, 0.375, 0.8362, 0.4363, 0.8362, 0.4363, 0.9224, 0.375, 0.9224, 0.4363, 0.8362, 0.4975, 0.8362, 0.4975, 0.9224, 0.4363, 0.9224, 0.4363, 0.1704, 0.4975, 0.1704, 0.4975, 0.3276, 0.4363, 0.3276, 0.4975, 0.1704, 0.5588, 0.1704, 0.5588, 0.3276, 0.4975, 0.3276, 0.4975, 0.8362, 0.5588, 0.8362, 0.5588, 0.9224, 0.4975, 0.9224, 0.1397, 0.5943, 0.2026, 0.5, 0.2026, 0.75, 0.125, 0.75, 0.5588, 0.8362, 0.625, 0.8362, 0.625, 0.9224, 0.5588, 0.9224, 0.5588, 0.1704, 0.625, 0.3276, 0.5588, 0.3276, 0.4975, 0.75, 0.5588, 0.75, 0.5588, 0.8362, 0.4975, 0.8362, 0.4363, 0.75, 0.4975, 0.75, 0.4975, 0.8362, 0.4363, 0.8362, 0.375, 0.75, 0.4363, 0.75, 0.4363, 0.8362, 0.375, 0.8362, 0.375, 0.3276, 0.4363, 0.3276, 0.4363, 0.4138, 0.375, 0.4138, 0.4363, 0.3276, 0.4975, 0.3276, 0.4975, 0.4138, 0.4363, 0.4138, 0.4975, 0.3276, 0.5588, 0.3276, 0.5588, 0.4138, 0.4975, 0.4138, 0.2026, 0.5, 0.2888, 0.5, 0.2888, 0.75, 0.2026, 0.75, 0.5588, 0.3276, 0.625, 0.3276, 0.625, 0.4138, 0.5588, 0.4138, 0.375, 0.0, 0.625, 0.0, 0.625, 0.25, 0.375, 0.25, 0.375, 0.25, 0.625, 0.25, 0.625, 0.5, 0.375, 0.5, 0.375, 0.5, 0.625, 0.5, 0.625, 0.75, 0.375, 0.75, 0.375, 0.75, 0.625, 0.75, 0.625, 1.0, 0.375, 1.0, 0.125, 0.5, 0.375, 0.5, 0.375, 0.75, 0.125, 0.75, 0.625, 0.75, 0.625, 0.5, 0.625, 0.5, 0.625, 0.75, 0.625, 0.25, 0.625, 0.0, 0.625, 0.0, 0.625, 0.25, 0.625, 1.0, 0.625, 0.75, 0.625, 0.75, 0.625, 1.0, 0.625, 0.5, 0.625, 0.25, 0.625, 0.25, 0.625, 0.5, 0.5781, 0.375, 0.625, 1.0, 0.625, 0.75, 0.5781, 0.5, 0.5781, 0.25, 0.625, 0.9224, 0.625, 0.8362, 0.5781, 0.375, 0.625, 1.0, 0.625, 0.9224, 0.5781, 0.25, 0.5781, 0.5, 0.625, 0.75, 0.625, 0.6111, 0.5938, 0.5, 0.625, 0.5, 0.625, 0.4875, 0.625, 0.4138, 0.5588, 0.6111, 0.625, 0.4875, 0.625, 0.6111, 0.5938, 0.5, 0.625, 0.6111, 0.625, 0.4875, 0.625, 0.5, 0.5303, 0.125, 0.625, 0.125, 0.625, 0.25, 0.5303, 0.25, 0.5303, 0.375, 0.625, 0.375, 0.625, 0.5, 0.5303, 0.5, 0.5303, 0.625, 0.625, 0.625, 0.625, 0.75, 0.5303, 0.75, 0.5303, 0.875, 0.625, 0.875, 0.625, 1.0, 0.5303, 1.0, 0.3003, 0.625, 0.3024, 0.5, 0.375, 0.5, 0.375, 0.625, 0.4818, 0.787, 0.5109, 0.75, 0.5303, 0.75, 0.4915, 0.8239, 0.5109, 0.625, 0.5303, 0.625, 0.5303, 0.75, 0.5109, 0.75, 0.4915, 0.3386, 0.5303, 0.375, 0.5303, 0.5, 0.4915, 0.4272, 0.4915, 0.125, 0.5303, 0.125, 0.5303, 0.25, 0.4915, 0.25, 0.375, 0.125, 0.4527, 0.125, 0.4527, 0.25, 0.375, 0.25, 0.375, 0.3024, 0.4527, 0.3022, 0.4527, 0.3544, 0.375, 0.3547, 0.375, 0.625, 0.4527, 0.625, 0.4527, 0.75, 0.375, 0.75, 0.375, 0.8268, 0.4527, 0.8239, 0.4527, 0.8978, 0.375, 0.9037, 0.375, 0.4274, 0.4527, 0.4272, 0.4527, 0.5, 0.375, 0.5, 0.4818, 0.4636, 0.5109, 0.5, 0.4915, 0.5, 0.4721, 0.5, 0.4915, 0.912, 0.5303, 0.875, 0.5303, 1.0, 0.4915, 1.0, 0.375, 0.9518, 0.4527, 0.9489, 0.4527, 1.0, 0.375, 1.0, 0.4721, 0.625, 0.4915, 0.625, 0.4915, 0.75, 0.4721, 0.75, 0.4915, 0.4272, 0.5303, 0.5, 0.5109, 0.5, 0.4818, 0.4636, 0.375, 0.3547, 0.4527, 0.3544, 0.4527, 0.4272, 0.375, 0.4274, 0.375, 0.75, 0.4527, 0.75, 0.4527, 0.8239, 0.375, 0.8268, 0.4915, 0.625, 0.5109, 0.625, 0.5109, 0.75, 0.4915, 0.75, 0.4721, 0.75, 0.4915, 0.75, 0.5109, 0.75, 0.4818, 0.787, 0.1753, 0.625, 0.3003, 0.625, 0.2982, 0.75, 0.2213, 0.75, 0.1732, 0.75, 0.4527, 0.75, 0.4721, 0.75, 0.4818, 0.787, 0.4527, 0.8239, 0.4527, 0.3544, 0.4915, 0.4272, 0.4818, 0.4636, 0.4527, 0.4272, 0.4527, 0.625, 0.4721, 0.625, 0.4721, 0.75, 0.4527, 0.75, 0.4527, 0.9489, 0.4915, 0.912, 0.4915, 1.0, 0.4527, 1.0, 0.4527, 0.4272, 0.4818, 0.4636, 0.4721, 0.5, 0.4527, 0.5, 0.4527, 0.125, 0.4915, 0.125, 0.4915, 0.25, 0.4527, 0.25, 0.4527, 0.3022, 0.4915, 0.3386, 0.4915, 0.4272, 0.4527, 0.3544, 0.4527, 0.8239, 0.4818, 0.787, 0.4915, 0.8239, 0.4527, 0.8978, 0.4527, 0.25, 0.4915, 0.25, 0.4915, 0.3386, 0.4527, 0.3022, 0.4527, 0.8978, 0.4915, 0.8239, 0.4915, 0.912, 0.4527, 0.9489, 0.125, 0.625, 0.1753, 0.625, 0.1732, 0.75, 0.125, 0.75, 0.375, 0.9037, 0.4527, 0.8978, 0.4527, 0.9489, 0.375, 0.9518, 0.4915, 0.8239, 0.5303, 0.75, 0.5303, 0.875, 0.4915, 0.912, 0.375, 0.25, 0.4527, 0.25, 0.4527, 0.3022, 0.375, 0.3024, 0.4915, 0.25, 0.5303, 0.25, 0.5303, 0.375, 0.4915, 0.3386, 0.5303, 0.75, 0.625, 0.75, 0.625, 0.875, 0.5303, 0.875, 0.5303, 0.25, 0.625, 0.25, 0.625, 0.375, 0.5303, 0.375, 0.125, 0.5, 0.1774, 0.5, 0.1753, 0.625, 0.125, 0.625, 0.4527, 0.0, 0.4915, 0.0, 0.4915, 0.125, 0.4527, 0.125, 0.4527, 0.5, 0.4721, 0.5, 0.4721, 0.625, 0.4527, 0.625, 0.1774, 0.5, 0.2297, 0.5, 0.3024, 0.5, 0.3003, 0.625, 0.1753, 0.625, 0.4915, 0.5, 0.5109, 0.5, 0.5109, 0.625, 0.4915, 0.625, 0.4721, 0.5, 0.4915, 0.5, 0.4915, 0.625, 0.4721, 0.625, 0.375, 0.5, 0.4527, 0.5, 0.4527, 0.625, 0.375, 0.625, 0.375, 0.0, 0.4527, 0.0, 0.4527, 0.125, 0.375, 0.125, 0.4915, 0.0, 0.5303, 0.0, 0.5303, 0.125, 0.4915, 0.125, 0.5109, 0.5, 0.5303, 0.5, 0.5303, 0.625, 0.5109, 0.625, 0.2982, 0.75, 0.3003, 0.625, 0.375, 0.625, 0.375, 0.75, 0.5303, 0.5, 0.625, 0.5, 0.625, 0.625, 0.5303, 0.625, 0.5303, 0.0, 0.625, 0.0, 0.625, 0.125, 0.5303, 0.125, 0.375, 0.25, 0.625, 0.25, 0.625, 0.125, 0.375, 0.2187, 0.375, 0.2187, 0.625, 0.125, 0.625, 0.0, 0.375, 0.1875, 0.375, 0.375, 0.625, 0.375, 0.625, 0.25, 0.375, 0.25, 0.375, 0.5, 0.625, 0.5, 0.625, 0.375, 0.375, 0.375, 0.375, 0.5313, 0.625, 0.625, 0.625, 0.5, 0.375, 0.5, 0.375, 0.5625, 0.625, 0.75, 0.625, 0.625, 0.375, 0.5313, 0.25, 0.5625, 0.625, 0.875, 0.625, 0.75, 0.375, 0.5625, 0.375, 0.1875, 0.625, 0.0, 0.625, 0.875, 0.25, 0.5625, 0.5654, 0.125, 0.625, 0.125, 0.625, 0.25, 0.5654, 0.25, 0.5654, 0.375, 0.625, 0.375, 0.625, 0.5, 0.5654, 0.5, 0.5654, 0.625, 0.625, 0.625, 0.625, 0.75, 0.5654, 0.75, 0.5654, 0.875, 0.625, 0.875, 0.625, 1.0, 0.5654, 1.0, 0.75, 0.625, 0.875, 0.625, 0.875, 0.75, 0.75, 0.75, 0.3973, 0.875, 0.4541, 0.875, 0.4541, 1.0, 0.3973, 1.0, 0.3973, 0.625, 0.4541, 0.625, 0.4541, 0.75, 0.3973, 0.75, 0.3973, 0.375, 0.4541, 0.375, 0.4541, 0.5, 0.3973, 0.5, 0.3973, 0.125, 0.4541, 0.125, 0.4541, 0.25, 0.3973, 0.25, 0.5071, 0.875, 0.5654, 0.875, 0.5654, 1.0, 0.5071, 1.0, 0.5071, 0.625, 0.5654, 0.625, 0.5654, 0.75, 0.5071, 0.75, 0.5071, 0.375, 0.5654, 0.375, 0.5654, 0.5, 0.5071, 0.5, 0.5071, 0.125, 0.5654, 0.125, 0.5654, 0.25, 0.5071, 0.25, 0.4541, 0.125, 0.5071, 0.125, 0.5071, 0.25, 0.4541, 0.25, 0.4541, 0.375, 0.5071, 0.375, 0.5071, 0.5, 0.4541, 0.5, 0.4541, 0.625, 0.5071, 0.625, 0.5071, 0.75, 0.4541, 0.75, 0.4541, 0.875, 0.5071, 0.875, 0.5071, 1.0, 0.4541, 1.0, 0.4541, 0.5, 0.5071, 0.5, 0.5071, 0.625, 0.4541, 0.625, 0.4541, 0.0, 0.5071, 0.0, 0.5071, 0.125, 0.4541, 0.125, 0.5071, 0.0, 0.5654, 0.0, 0.5654, 0.125, 0.5071, 0.125, 0.5071, 0.5, 0.5654, 0.5, 0.5654, 0.625, 0.5071, 0.625, 0.3973, 0.0, 0.4541, 0.0, 0.4541, 0.125, 0.3973, 0.125, 0.3973, 0.5, 0.4541, 0.5, 0.4541, 0.625, 0.3973, 0.625, 0.75, 0.5, 0.875, 0.5, 0.875, 0.625, 0.75, 0.625, 0.5654, 0.5, 0.625, 0.5, 0.625, 0.625, 0.5654, 0.625, 0.5654, 0.0, 0.625, 0.0, 0.625, 0.125, 0.5654, 0.125, 0.625, 0.5, 0.75, 0.5, 0.75, 0.625, 0.625, 0.625, 0.4541, 0.75, 0.5071, 0.75, 0.5071, 0.875, 0.4541, 0.875, 0.4541, 0.25, 0.5071, 0.25, 0.5071, 0.375, 0.4541, 0.375, 0.5071, 0.25, 0.5654, 0.25, 0.5654, 0.375, 0.5071, 0.375, 0.5071, 0.75, 0.5654, 0.75, 0.5654, 0.875, 0.5071, 0.875, 0.3973, 0.25, 0.4541, 0.25, 0.4541, 0.375, 0.3973, 0.375, 0.3973, 0.75, 0.4541, 0.75, 0.4541, 0.875, 0.3973, 0.875, 0.625, 0.625, 0.75, 0.625, 0.75, 0.75, 0.625, 0.75, 0.5654, 0.75, 0.625, 0.75, 0.625, 0.875, 0.5654, 0.875, 0.5654, 0.25, 0.625, 0.25, 0.625, 0.375, 0.5654, 0.375, 0.3973, 0.125, 0.3973, 0.25, 0.0, 0.0, 0.3973, 0.125, 0.0, 0.0, 0.0, 0.0, 0.3973, 0.125, 0.0, 0.0, 0.3973, 0.0, 0.75, 0.5625, 0.0, 0.0, 0.3973, 0.25, 0.3973, 0.375, 0.625, 0.5625, 0.75, 0.5625, 0.3973, 0.375, 0.3973, 0.5, 0.625, 0.625, 0.625, 0.5625, 0.3973, 0.5, 0.0, 0.0])
me_cube.materials.append(mat_material)
me_cube.use_remesh_preserve_volume = False
me_cube.use_remesh_preserve_attributes = False
me_cube.use_mirror_vertex_groups = False
me_cube.update()

# ---- objects
ob_cube = bpy.data.objects.new('Cube', me_cube)

# ---- transforms, parenting, visibility, modifiers, constraints
ob_cube.location = (0.0, 0.0, 0.0)
ob_cube.lock_rotations_4d = False
ob_cube.empty_display_type = 'ARROWS'
ob_cube.lineart.crease_threshold = 0.0
_m = ob_cube.modifiers.new('Mirror', 'MIRROR')
_m.use_axis = (False, True, False)
_m.use_clip = True

# ---- collection membership
col_collection.objects.link(ob_cube)

# ---- scene / render settings (as saved in the file)
scene.frame_start = 1; scene.frame_end = 250; scene.frame_set(48)
scene.render.engine = 'BLENDER_EEVEE_NEXT'
scene.cycles.use_denoising = False
scene.cycles.samples = 128
scene.cycles.sampling_pattern = 'TABULATED_SOBOL'
scene.cycles.use_adaptive_sampling = False
scene.cycles.use_light_tree = False
scene.view_settings.view_transform = 'Filmic'
bpy.context.view_layer.update()

# ---- added for rendering (the .blend has no active camera and no usable light): camera, sun
cam_auto = bpy.data.cameras.new('AutoCamera')
cam_auto.lens = 50.0
cam_auto.sensor_width = 36.0
cam_auto.clip_end = 1000.0
ob_auto_camera = bpy.data.objects.new('AutoCamera', cam_auto)
scene.collection.objects.link(ob_auto_camera)
ob_auto_camera.location = (3.1859, -3.73383, 2.97532)
ob_auto_camera.rotation_euler = (1.09748, -7.21219e-08, 0.694738)
scene.camera = ob_auto_camera
light_auto_sun = bpy.data.lights.new('AutoSun', 'SUN')
light_auto_sun.energy = 3.0
light_auto_sun.angle = 0.0523599
ob_auto_sun = bpy.data.objects.new('AutoSun', light_auto_sun)
scene.collection.objects.link(ob_auto_sun)
ob_auto_sun.rotation_euler = (0.872665, 0.174533, 0.523599)
bpy.context.view_layer.update()
